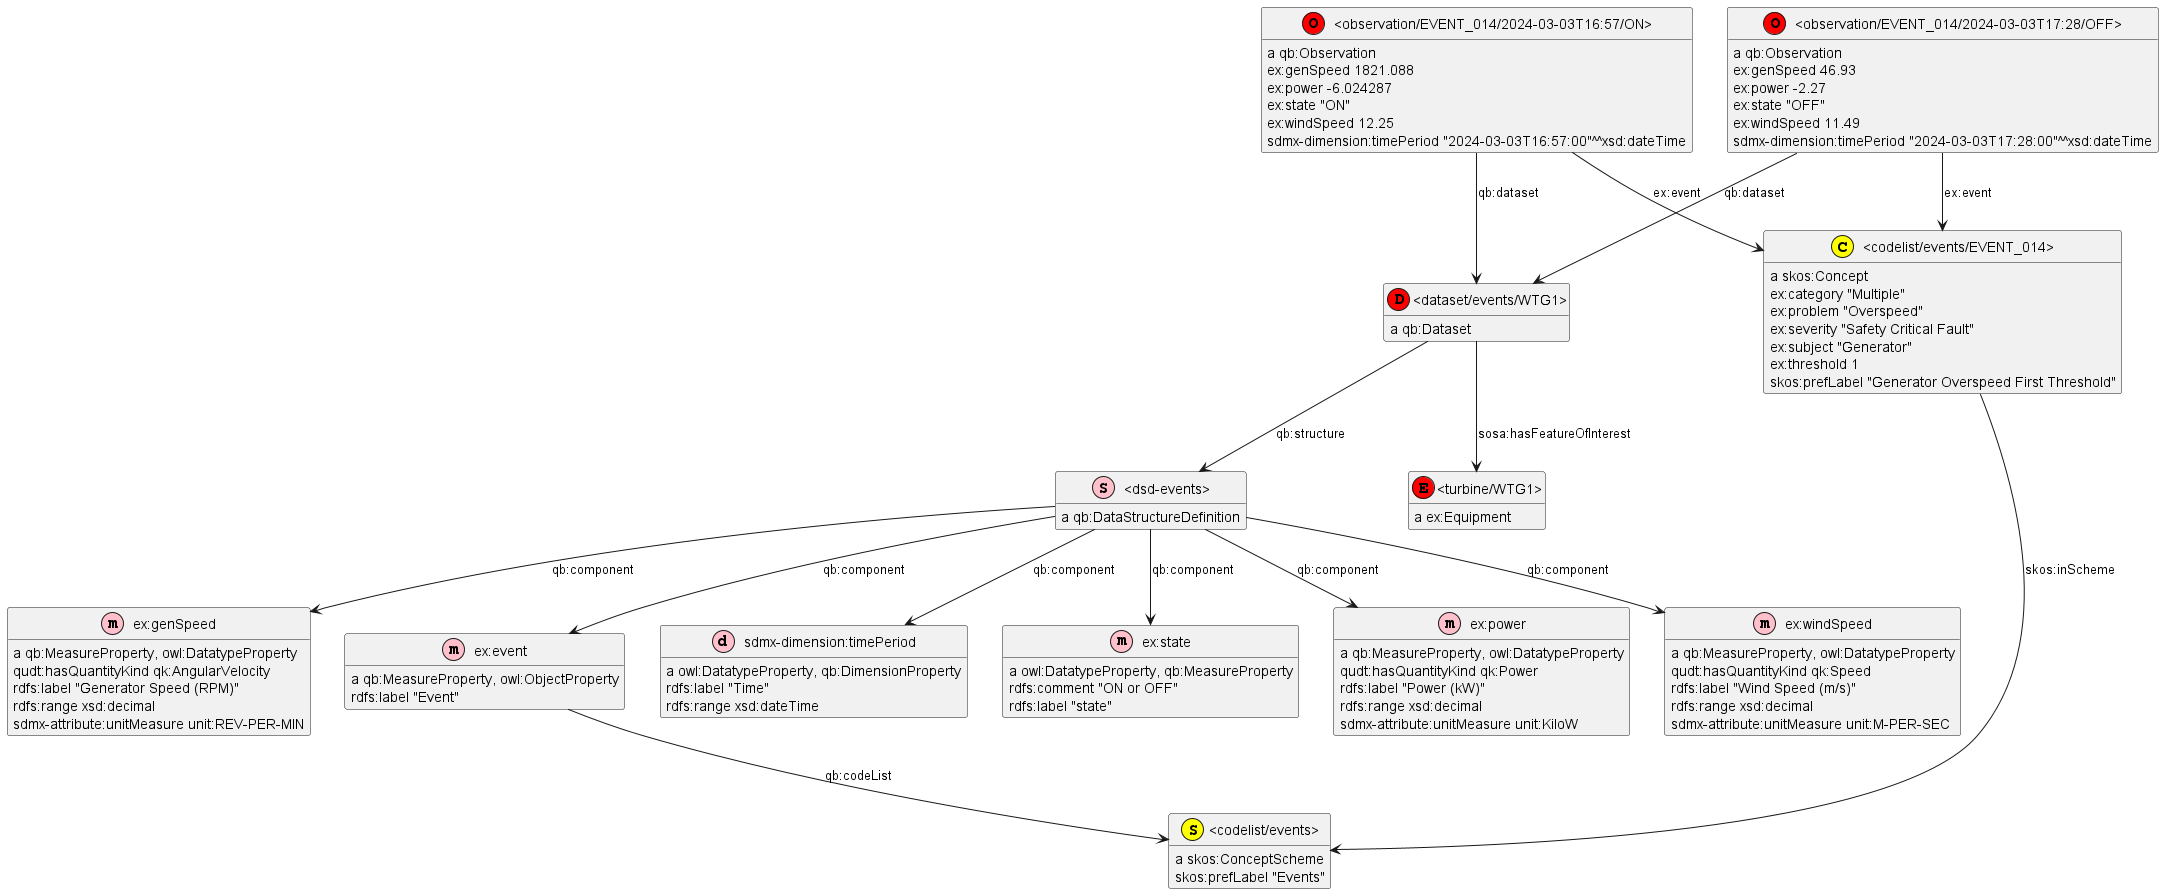

The diagram above was rendered by PlantUML. Its source (embedded in the PNG):
@startuml
hide empty members
hide circle
skinparam classAttributeIconSize 0
class _turbine_WTG1_ as "<turbine/WTG1>"
class _turbine_WTG1_ <<(E,red)>>
show _turbine_WTG1_ circle
class _dsd_events_ as "<dsd-events>"
class _dsd_events_ <<(S,pink)>>
show _dsd_events_ circle
class _dataset_events_WTG1_ as "<dataset/events/WTG1>"
class _dataset_events_WTG1_ <<(D,red)>>
show _dataset_events_WTG1_ circle
class sdmx_dimension_timePeriod as "sdmx-dimension:timePeriod"
class sdmx_dimension_timePeriod <<(d,pink)>>
show sdmx_dimension_timePeriod circle
class ex_power as "ex:power"
class ex_power <<(m,pink)>>
show ex_power circle
class ex_windSpeed as "ex:windSpeed"
class ex_windSpeed <<(m,pink)>>
show ex_windSpeed circle
class ex_genSpeed as "ex:genSpeed"
class ex_genSpeed <<(m,pink)>>
show ex_genSpeed circle
class ex_event as "ex:event"
class ex_event <<(m,pink)>>
show ex_event circle
class ex_state as "ex:state"
class ex_state <<(m,pink)>>
show ex_state circle
class _observation_EVENT_014_2024_03_03T16_57_ON_ as "<observation/EVENT_014/2024-03-03T16:57/ON>"
class _observation_EVENT_014_2024_03_03T16_57_ON_ <<(O,red)>>
show _observation_EVENT_014_2024_03_03T16_57_ON_ circle
class _observation_EVENT_014_2024_03_03T17_28_OFF_ as "<observation/EVENT_014/2024-03-03T17:28/OFF>"
class _observation_EVENT_014_2024_03_03T17_28_OFF_ <<(O,red)>>
show _observation_EVENT_014_2024_03_03T17_28_OFF_ circle
class _codelist_events_EVENT_014_ as "<codelist/events/EVENT_014>"
class _codelist_events_EVENT_014_ <<(C,yellow)>>
show _codelist_events_EVENT_014_ circle
class _codelist_events_ as "<codelist/events>"
class _codelist_events_ <<(S,yellow)>>
show _codelist_events_ circle
_codelist_events_ : {field} a skos:ConceptScheme
_codelist_events_ : {field} skos:prefLabel "Events"
_observation_EVENT_014_2024_03_03T17_28_OFF_ : {field} a qb:Observation
_observation_EVENT_014_2024_03_03T17_28_OFF_ -down-> _codelist_events_EVENT_014_ : ex:event
_observation_EVENT_014_2024_03_03T17_28_OFF_ -down-> _dataset_events_WTG1_ : qb:dataset
_observation_EVENT_014_2024_03_03T17_28_OFF_ : {field} ex:genSpeed 46.93
_observation_EVENT_014_2024_03_03T17_28_OFF_ : {field} ex:power -2.27
_observation_EVENT_014_2024_03_03T17_28_OFF_ : {field} ex:state "OFF"
_observation_EVENT_014_2024_03_03T17_28_OFF_ : {field} ex:windSpeed 11.49
_observation_EVENT_014_2024_03_03T17_28_OFF_ : {field} sdmx-dimension:timePeriod "2024-03-03T17:28:00"^^xsd:dateTime
ex_event : {field} a qb:MeasureProperty, owl:ObjectProperty
ex_event -down-> _codelist_events_ : qb:codeList
ex_event : {field} rdfs:label "Event"
ex_state : {field} a owl:DatatypeProperty, qb:MeasureProperty
ex_state : {field} rdfs:comment "ON or OFF"
ex_state : {field} rdfs:label "state"
sdmx_dimension_timePeriod : {field} a owl:DatatypeProperty, qb:DimensionProperty
sdmx_dimension_timePeriod : {field} rdfs:label "Time"
sdmx_dimension_timePeriod : {field} rdfs:range xsd:dateTime
_dsd_events_ : {field} a qb:DataStructureDefinition
_dsd_events_ -down-> ex_power : qb:component
_dsd_events_ -down-> ex_genSpeed : qb:component
_dsd_events_ -down-> ex_state : qb:component
_dsd_events_ -down-> ex_event : qb:component
_dsd_events_ -down-> sdmx_dimension_timePeriod : qb:component
_dsd_events_ -down-> ex_windSpeed : qb:component
_codelist_events_EVENT_014_ : {field} a skos:Concept
_codelist_events_EVENT_014_ -down-> _codelist_events_ : skos:inScheme
_codelist_events_EVENT_014_ : {field} ex:category "Multiple"
_codelist_events_EVENT_014_ : {field} ex:problem "Overspeed"
_codelist_events_EVENT_014_ : {field} ex:severity "Safety Critical Fault"
_codelist_events_EVENT_014_ : {field} ex:subject "Generator"
_codelist_events_EVENT_014_ : {field} ex:threshold 1
_codelist_events_EVENT_014_ : {field} skos:prefLabel "Generator Overspeed First Threshold"
_turbine_WTG1_ : {field} a ex:Equipment
ex_windSpeed : {field} a qb:MeasureProperty, owl:DatatypeProperty
ex_windSpeed : {field} qudt:hasQuantityKind qk:Speed
ex_windSpeed : {field} rdfs:label "Wind Speed (m/s)"
ex_windSpeed : {field} rdfs:range xsd:decimal
ex_windSpeed : {field} sdmx-attribute:unitMeasure unit:M-PER-SEC
ex_power : {field} a qb:MeasureProperty, owl:DatatypeProperty
ex_power : {field} qudt:hasQuantityKind qk:Power
ex_power : {field} rdfs:label "Power (kW)"
ex_power : {field} rdfs:range xsd:decimal
ex_power : {field} sdmx-attribute:unitMeasure unit:KiloW
_observation_EVENT_014_2024_03_03T16_57_ON_ : {field} a qb:Observation
_observation_EVENT_014_2024_03_03T16_57_ON_ -down-> _codelist_events_EVENT_014_ : ex:event
_observation_EVENT_014_2024_03_03T16_57_ON_ -down-> _dataset_events_WTG1_ : qb:dataset
_observation_EVENT_014_2024_03_03T16_57_ON_ : {field} ex:genSpeed 1821.088
_observation_EVENT_014_2024_03_03T16_57_ON_ : {field} ex:power -6.024287
_observation_EVENT_014_2024_03_03T16_57_ON_ : {field} ex:state "ON"
_observation_EVENT_014_2024_03_03T16_57_ON_ : {field} ex:windSpeed 12.25
_observation_EVENT_014_2024_03_03T16_57_ON_ : {field} sdmx-dimension:timePeriod "2024-03-03T16:57:00"^^xsd:dateTime
ex_genSpeed : {field} a qb:MeasureProperty, owl:DatatypeProperty
ex_genSpeed : {field} qudt:hasQuantityKind qk:AngularVelocity
ex_genSpeed : {field} rdfs:label "Generator Speed (RPM)"
ex_genSpeed : {field} rdfs:range xsd:decimal
ex_genSpeed : {field} sdmx-attribute:unitMeasure unit:REV-PER-MIN
_dataset_events_WTG1_ : {field} a qb:Dataset
_dataset_events_WTG1_ -down-> _turbine_WTG1_ : sosa:hasFeatureOfInterest
_dataset_events_WTG1_ -down-> _dsd_events_ : qb:structure
@enduml